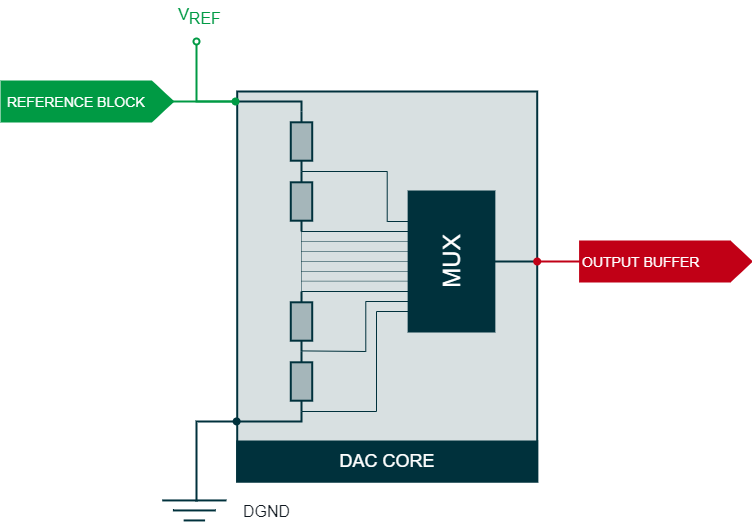

The diagram above was exported from draw.io. Its source (the exported page's mxGraphModel, read from the mxfile embedded in the PNG):
<mxGraphModel dx="825" dy="473" grid="1" gridSize="10" guides="1" tooltips="1" connect="1" arrows="1" fold="1" page="1" pageScale="1" pageWidth="850" pageHeight="1100" math="0" shadow="0">
  <root>
    <mxCell id="0" />
    <mxCell id="1" parent="0" />
    <mxCell id="ouqMYEInxpFpV3PXKeW5-88" value="" style="rounded=0;whiteSpace=wrap;html=1;strokeColor=#00313C;strokeWidth=2;fillColor=#D8E0E1;fontFamily=Arial;fontSize=20;fontColor=#00313C;" parent="1" vertex="1">
      <mxGeometry x="240.71" y="190" width="300" height="390" as="geometry" />
    </mxCell>
    <mxCell id="ouqMYEInxpFpV3PXKeW5-1" value="" style="endArrow=none;html=1;strokeWidth=2;fillColor=#009A44;fontFamily=Arial;fontSize=20;fontColor=#101820;strokeColor=#009A44;" parent="1" edge="1">
      <mxGeometry x="5" y="100" width="50" height="50" as="geometry">
        <mxPoint x="112.14285714285714" y="200" as="sourcePoint" />
        <mxPoint x="240.7142857142857" y="200" as="targetPoint" />
      </mxGeometry>
    </mxCell>
    <mxCell id="rRFfwfOIPrwgsQ-JeAj5-11" value="OUTPUT BUFFER" style="shape=offPageConnector;whiteSpace=wrap;html=1;strokeColor=#C10016;strokeWidth=2;fillColor=#C10016;fontFamily=Arial;fontSize=14;fontColor=#FFFFFF;direction=north;size=0.125;align=left;" parent="1" vertex="1">
      <mxGeometry x="583.5714285714286" y="340" width="171.42857142857142" height="40" as="geometry" />
    </mxCell>
    <mxCell id="rRFfwfOIPrwgsQ-JeAj5-14" value="&lt;font style=&quot;font-size: 14px&quot;&gt;&amp;nbsp;REFERENCE BLOCK&lt;/font&gt;" style="shape=offPageConnector;whiteSpace=wrap;html=1;strokeColor=#009A44;strokeWidth=2;fillColor=#009A44;fontFamily=Arial;fontSize=16;fontColor=#FFFFFF;direction=north;size=0.125;align=left;" parent="1" vertex="1">
      <mxGeometry x="5" y="180" width="171.42857142857142" height="40" as="geometry" />
    </mxCell>
    <mxCell id="rRFfwfOIPrwgsQ-JeAj5-31" value="DAC CORE" style="rounded=0;whiteSpace=wrap;html=1;strokeColor=#00313C;strokeWidth=2;fillColor=#00313C;fontFamily=Arial;fontSize=18;fontColor=#FFFFFF;align=center;" parent="1" vertex="1">
      <mxGeometry x="240.7142857142857" y="540" width="300" height="40" as="geometry" />
    </mxCell>
    <mxCell id="rRFfwfOIPrwgsQ-JeAj5-42" value="" style="endArrow=oval;html=1;strokeWidth=2;fillColor=#00313C;fontFamily=Arial;fontSize=20;fontColor=#101820;endFill=1;rounded=0;entryX=-0.002;entryY=0.846;entryDx=0;entryDy=0;entryPerimeter=0;strokeColor=#00313C;" parent="1" target="ouqMYEInxpFpV3PXKeW5-88" edge="1">
      <mxGeometry x="-4.86" y="70" width="50" height="50" as="geometry">
        <mxPoint x="200" y="600" as="sourcePoint" />
        <mxPoint x="231.14" y="490" as="targetPoint" />
        <Array as="points">
          <mxPoint x="200" y="520" />
        </Array>
      </mxGeometry>
    </mxCell>
    <mxCell id="rRFfwfOIPrwgsQ-JeAj5-122" value="&lt;font style=&quot;font-size: 16px;&quot;&gt;V&lt;sub style=&quot;font-size: 16px;&quot;&gt;REF&lt;/sub&gt;&lt;/font&gt;" style="rounded=0;whiteSpace=wrap;html=1;strokeWidth=2;fontFamily=Arial;fontSize=16;align=center;fillColor=none;strokeColor=none;fontColor=#009A44;" parent="1" vertex="1">
      <mxGeometry x="165.71428571428572" y="100" width="75" height="30" as="geometry" />
    </mxCell>
    <mxCell id="rRFfwfOIPrwgsQ-JeAj5-123" value="DGND" style="rounded=0;whiteSpace=wrap;html=1;strokeWidth=2;fontFamily=Arial;fontSize=16;align=center;fillColor=none;strokeColor=none;fontColor=#101820;" parent="1" vertex="1">
      <mxGeometry x="240.71" y="600" width="59.29" height="20" as="geometry" />
    </mxCell>
    <mxCell id="rRFfwfOIPrwgsQ-JeAj5-70" value="" style="endArrow=none;html=1;strokeWidth=2;fillColor=#00313C;fontFamily=Arial;fontSize=20;fontColor=#4DB182;labelBackgroundColor=none;verticalAlign=top;align=left;strokeColor=#00313C;" parent="1" edge="1">
      <mxGeometry x="155" y="599.6600000000001" width="107.14285714285714" height="100" as="geometry">
        <mxPoint x="165.71428571428572" y="598.94" as="sourcePoint" />
        <mxPoint x="230" y="598.94" as="targetPoint" />
        <mxPoint as="offset" />
        <Array as="points" />
      </mxGeometry>
    </mxCell>
    <mxCell id="rRFfwfOIPrwgsQ-JeAj5-71" value="" style="endArrow=none;html=1;strokeWidth=2;fillColor=#00313C;fontFamily=Arial;fontSize=20;fontColor=#4DB182;labelBackgroundColor=none;verticalAlign=top;align=left;strokeColor=#00313C;" parent="1" edge="1">
      <mxGeometry x="155" y="594.6600000000001" width="107.14285714285714" height="100" as="geometry">
        <mxPoint x="176.42857142857142" y="608.94" as="sourcePoint" />
        <mxPoint x="219.28571428571428" y="608.94" as="targetPoint" />
        <mxPoint as="offset" />
        <Array as="points">
          <mxPoint x="187.14285714285714" y="608.94" />
          <mxPoint x="197.85714285714286" y="608.94" />
        </Array>
      </mxGeometry>
    </mxCell>
    <mxCell id="rRFfwfOIPrwgsQ-JeAj5-72" value="" style="endArrow=none;html=1;strokeWidth=2;fillColor=#00313C;fontFamily=Arial;fontSize=20;fontColor=#4DB182;labelBackgroundColor=none;verticalAlign=top;align=left;strokeColor=#00313C;" parent="1" edge="1">
      <mxGeometry x="160.35714285714286" y="589.5000000000001" width="107.14285714285714" height="100" as="geometry">
        <mxPoint x="187.14285714285714" y="618.94" as="sourcePoint" />
        <mxPoint x="208.57142857142856" y="618.94" as="targetPoint" />
        <mxPoint as="offset" />
      </mxGeometry>
    </mxCell>
    <mxCell id="ouqMYEInxpFpV3PXKeW5-86" value="MUX" style="rounded=0;whiteSpace=wrap;html=1;strokeWidth=2;fillColor=#00313C;fontFamily=Arial;fontSize=24;fontColor=#FFFFFF;horizontal=0;strokeColor=#00313C;" parent="1" vertex="1">
      <mxGeometry x="412.1428571428571" y="290" width="85.71428571428571" height="140" as="geometry" />
    </mxCell>
    <mxCell id="ouqMYEInxpFpV3PXKeW5-87" value="" style="endArrow=none;html=1;strokeColor=#00313C;strokeWidth=2;fillColor=#00313C;fontFamily=Arial;fontSize=20;fontColor=#4DB182;endFill=0;" parent="1" edge="1">
      <mxGeometry x="5" y="100" width="50" height="50" as="geometry">
        <mxPoint x="497.85714285714283" y="360" as="sourcePoint" />
        <mxPoint x="540.7142857142857" y="360" as="targetPoint" />
      </mxGeometry>
    </mxCell>
    <mxCell id="ouqMYEInxpFpV3PXKeW5-93" value="" style="pointerEvents=1;verticalLabelPosition=bottom;shadow=0;dashed=0;align=center;html=1;verticalAlign=top;shape=mxgraph.electrical.resistors.resistor_1;strokeColor=#00313C;strokeWidth=2;fontFamily=Arial;fontSize=12;fontColor=#00313C;direction=south;fillColor=#A5B6BA;" parent="1" vertex="1">
      <mxGeometry x="294.2857142857143" y="210" width="21.428571428571427" height="60" as="geometry" />
    </mxCell>
    <mxCell id="ouqMYEInxpFpV3PXKeW5-94" value="" style="endArrow=none;html=1;strokeWidth=2;fillColor=#00313C;fontFamily=Arial;fontSize=20;fontColor=#4DB182;rounded=0;entryX=0;entryY=0.5;entryDx=0;entryDy=0;entryPerimeter=0;strokeColor=#00313C;" parent="1" target="ouqMYEInxpFpV3PXKeW5-93" edge="1">
      <mxGeometry x="5" y="100" width="50" height="50" as="geometry">
        <mxPoint x="240.7142857142857" y="200" as="sourcePoint" />
        <mxPoint x="305" y="200" as="targetPoint" />
        <Array as="points">
          <mxPoint x="305" y="200" />
        </Array>
      </mxGeometry>
    </mxCell>
    <mxCell id="rRFfwfOIPrwgsQ-JeAj5-34" value="" style="endArrow=oval;html=1;strokeColor=#009A44;strokeWidth=2;fillColor=#009A44;fontFamily=Arial;fontSize=15;fontColor=#101820;startArrow=oval;startFill=1;rounded=0;endFill=0;" parent="1" edge="1">
      <mxGeometry x="5" y="100" width="50" height="50" as="geometry">
        <mxPoint x="239" y="200" as="sourcePoint" />
        <mxPoint x="200" y="140" as="targetPoint" />
        <Array as="points">
          <mxPoint x="200" y="200" />
        </Array>
      </mxGeometry>
    </mxCell>
    <mxCell id="ouqMYEInxpFpV3PXKeW5-95" value="" style="pointerEvents=1;verticalLabelPosition=bottom;shadow=0;dashed=0;align=center;html=1;verticalAlign=top;shape=mxgraph.electrical.resistors.resistor_1;strokeColor=#00313C;strokeWidth=2;fontFamily=Arial;fontSize=12;fontColor=#00313C;direction=south;fillColor=#A5B6BA;" parent="1" vertex="1">
      <mxGeometry x="294.2857142857143" y="270" width="21.428571428571427" height="60" as="geometry" />
    </mxCell>
    <mxCell id="ouqMYEInxpFpV3PXKeW5-96" value="" style="endArrow=none;html=1;strokeWidth=2;fillColor=#3D3F4F;fontFamily=Arial;fontSize=20;fontColor=#4DB182;rounded=0;strokeColor=#3D3F4F;" parent="1" source="ouqMYEInxpFpV3PXKeW5-93" target="ouqMYEInxpFpV3PXKeW5-95" edge="1">
      <mxGeometry x="5" y="100" width="50" height="50" as="geometry">
        <mxPoint x="305" y="210" as="sourcePoint" />
        <mxPoint x="240.7142857142857" y="500" as="targetPoint" />
        <Array as="points" />
      </mxGeometry>
    </mxCell>
    <mxCell id="ouqMYEInxpFpV3PXKeW5-98" value="" style="pointerEvents=1;verticalLabelPosition=bottom;shadow=0;dashed=0;align=center;html=1;verticalAlign=top;shape=mxgraph.electrical.resistors.resistor_1;strokeColor=#00313C;strokeWidth=2;fontFamily=Arial;fontSize=12;fontColor=#00313C;direction=south;fillColor=#A5B6BA;" parent="1" vertex="1">
      <mxGeometry x="294.2857142857143" y="390" width="21.428571428571427" height="60" as="geometry" />
    </mxCell>
    <mxCell id="ouqMYEInxpFpV3PXKeW5-99" value="" style="endArrow=none;html=1;strokeWidth=1;fillColor=#00313C;fontFamily=Arial;fontSize=20;fontColor=#4DB182;rounded=0;dashed=1;dashPattern=1 1;strokeColor=#00313C;" parent="1" source="ouqMYEInxpFpV3PXKeW5-95" target="ouqMYEInxpFpV3PXKeW5-98" edge="1">
      <mxGeometry x="5" y="100" width="50" height="50" as="geometry">
        <mxPoint x="305" y="270" as="sourcePoint" />
        <mxPoint x="240.7142857142857" y="500" as="targetPoint" />
        <Array as="points" />
      </mxGeometry>
    </mxCell>
    <mxCell id="ouqMYEInxpFpV3PXKeW5-100" value="" style="pointerEvents=1;verticalLabelPosition=bottom;shadow=0;dashed=0;align=center;html=1;verticalAlign=top;shape=mxgraph.electrical.resistors.resistor_1;strokeColor=#00313C;strokeWidth=2;fontFamily=Arial;fontSize=12;fontColor=#00313C;direction=south;fillColor=#A5B6BA;" parent="1" vertex="1">
      <mxGeometry x="294.2857142857143" y="450" width="21.428571428571427" height="60" as="geometry" />
    </mxCell>
    <mxCell id="ouqMYEInxpFpV3PXKeW5-101" value="" style="endArrow=none;html=1;strokeWidth=2;fillColor=#00313C;fontFamily=Arial;fontSize=20;fontColor=#4DB182;rounded=0;strokeColor=#00313C;" parent="1" source="ouqMYEInxpFpV3PXKeW5-98" target="ouqMYEInxpFpV3PXKeW5-100" edge="1">
      <mxGeometry x="5" y="100" width="50" height="50" as="geometry">
        <mxPoint x="305" y="390" as="sourcePoint" />
        <mxPoint x="240.7142857142857" y="500" as="targetPoint" />
        <Array as="points" />
      </mxGeometry>
    </mxCell>
    <mxCell id="ouqMYEInxpFpV3PXKeW5-102" value="" style="endArrow=none;html=1;strokeWidth=2;fillColor=#00313C;fontFamily=Arial;fontSize=12;fontColor=#4DB182;exitX=1;exitY=0.5;exitDx=0;exitDy=0;exitPerimeter=0;rounded=0;strokeColor=#00313C;" parent="1" source="ouqMYEInxpFpV3PXKeW5-100" edge="1">
      <mxGeometry x="5" y="100" width="50" height="50" as="geometry">
        <mxPoint x="326.42857142857144" y="490" as="sourcePoint" />
        <mxPoint x="240.7142857142857" y="520" as="targetPoint" />
        <Array as="points">
          <mxPoint x="305" y="520" />
        </Array>
      </mxGeometry>
    </mxCell>
    <mxCell id="ouqMYEInxpFpV3PXKeW5-103" value="" style="endArrow=none;html=1;strokeColor=#00313C;strokeWidth=1;fillColor=#00313C;fontFamily=Arial;fontSize=12;fontColor=#4DB182;entryX=0;entryY=0.5;entryDx=0;entryDy=0;entryPerimeter=0;rounded=0;" parent="1" target="ouqMYEInxpFpV3PXKeW5-95" edge="1">
      <mxGeometry x="5" y="100" width="50" height="50" as="geometry">
        <mxPoint x="412.1428571428571" y="320" as="sourcePoint" />
        <mxPoint x="369.2857142857143" y="320" as="targetPoint" />
        <Array as="points">
          <mxPoint x="390.7142857142857" y="320" />
          <mxPoint x="390.7142857142857" y="270" />
        </Array>
      </mxGeometry>
    </mxCell>
    <mxCell id="ouqMYEInxpFpV3PXKeW5-104" value="" style="endArrow=none;html=1;strokeColor=#00313C;strokeWidth=1;fillColor=#00313C;fontFamily=Arial;fontSize=12;fontColor=#4DB182;entryX=0.873;entryY=0.5;entryDx=0;entryDy=0;entryPerimeter=0;rounded=0;" parent="1" target="ouqMYEInxpFpV3PXKeW5-95" edge="1">
      <mxGeometry x="5" y="100" width="50" height="50" as="geometry">
        <mxPoint x="412.1428571428571" y="330" as="sourcePoint" />
        <mxPoint x="305.00000000000045" y="329.9999999999999" as="targetPoint" />
        <Array as="points">
          <mxPoint x="305" y="330" />
        </Array>
      </mxGeometry>
    </mxCell>
    <mxCell id="ouqMYEInxpFpV3PXKeW5-106" value="" style="endArrow=none;html=1;strokeColor=#00313C;strokeWidth=1;fillColor=#00313C;fontFamily=Arial;fontSize=12;fontColor=#4DB182;entryX=0;entryY=0.5;entryDx=0;entryDy=0;entryPerimeter=0;rounded=0;" parent="1" edge="1">
      <mxGeometry x="5" y="100" width="50" height="50" as="geometry">
        <mxPoint x="412.1428571428571" y="410" as="sourcePoint" />
        <mxPoint x="305.00000000000045" y="509.9999999999999" as="targetPoint" />
        <Array as="points">
          <mxPoint x="380" y="410" />
          <mxPoint x="380" y="510" />
        </Array>
      </mxGeometry>
    </mxCell>
    <mxCell id="ouqMYEInxpFpV3PXKeW5-107" value="" style="endArrow=none;html=1;strokeColor=#00313C;strokeWidth=1;fillColor=#00313C;fontFamily=Arial;fontSize=12;fontColor=#4DB182;rounded=0;entryX=0.125;entryY=0.497;entryDx=0;entryDy=0;entryPerimeter=0;" parent="1" target="ouqMYEInxpFpV3PXKeW5-98" edge="1">
      <mxGeometry x="5" y="100" width="50" height="50" as="geometry">
        <mxPoint x="412.1428571428571" y="390" as="sourcePoint" />
        <mxPoint x="326.42857142857144" y="380" as="targetPoint" />
        <Array as="points">
          <mxPoint x="305" y="390" />
        </Array>
      </mxGeometry>
    </mxCell>
    <mxCell id="ouqMYEInxpFpV3PXKeW5-113" value="" style="endArrow=none;html=1;strokeColor=#00313C;strokeWidth=1;fillColor=#00313C;fontFamily=Arial;fontSize=12;fontColor=#4DB182;entryX=0;entryY=0.5;entryDx=0;entryDy=0;entryPerimeter=0;rounded=0;" parent="1" edge="1">
      <mxGeometry x="5" y="100" width="50" height="50" as="geometry">
        <mxPoint x="412.1428571428571" y="400" as="sourcePoint" />
        <mxPoint x="305.00000000000045" y="449.39999999999986" as="targetPoint" />
        <Array as="points">
          <mxPoint x="369.2857142857143" y="400" />
          <mxPoint x="369.2857142857143" y="450" />
        </Array>
      </mxGeometry>
    </mxCell>
    <mxCell id="ouqMYEInxpFpV3PXKeW5-114" value="" style="endArrow=none;html=1;strokeColor=#00313C;strokeWidth=1;fillColor=#00313C;fontFamily=Arial;fontSize=12;fontColor=#4DB182;dashed=1;dashPattern=1 1;" parent="1" edge="1">
      <mxGeometry x="5" y="100" width="50" height="50" as="geometry">
        <mxPoint x="305" y="340" as="sourcePoint" />
        <mxPoint x="412.1428571428571" y="340" as="targetPoint" />
      </mxGeometry>
    </mxCell>
    <mxCell id="ouqMYEInxpFpV3PXKeW5-115" value="" style="endArrow=none;html=1;strokeColor=#00313C;strokeWidth=1;fillColor=#00313C;fontFamily=Arial;fontSize=12;fontColor=#4DB182;dashed=1;dashPattern=1 1;" parent="1" edge="1">
      <mxGeometry x="5" y="100" width="50" height="50" as="geometry">
        <mxPoint x="305.00000000000045" y="379.6999999999999" as="sourcePoint" />
        <mxPoint x="412.1428571428576" y="379.6999999999999" as="targetPoint" />
      </mxGeometry>
    </mxCell>
    <mxCell id="ouqMYEInxpFpV3PXKeW5-116" value="" style="endArrow=none;html=1;strokeColor=#00313C;strokeWidth=1;fillColor=#00313C;fontFamily=Arial;fontSize=12;fontColor=#4DB182;dashed=1;dashPattern=1 1;" parent="1" edge="1">
      <mxGeometry x="5" y="100" width="50" height="50" as="geometry">
        <mxPoint x="305.00000000000045" y="369.9999999999999" as="sourcePoint" />
        <mxPoint x="412.1428571428576" y="369.9999999999999" as="targetPoint" />
      </mxGeometry>
    </mxCell>
    <mxCell id="ouqMYEInxpFpV3PXKeW5-117" value="" style="endArrow=none;html=1;strokeColor=#00313C;strokeWidth=1;fillColor=#00313C;fontFamily=Arial;fontSize=12;fontColor=#4DB182;dashed=1;dashPattern=1 1;" parent="1" edge="1">
      <mxGeometry x="5" y="100" width="50" height="50" as="geometry">
        <mxPoint x="305.00000000000045" y="359.9999999999999" as="sourcePoint" />
        <mxPoint x="412.1428571428576" y="359.9999999999999" as="targetPoint" />
      </mxGeometry>
    </mxCell>
    <mxCell id="ouqMYEInxpFpV3PXKeW5-118" value="" style="endArrow=none;html=1;strokeColor=#00313C;strokeWidth=1;fillColor=#00313C;fontFamily=Arial;fontSize=12;fontColor=#4DB182;dashed=1;dashPattern=1 1;" parent="1" edge="1">
      <mxGeometry x="5" y="100" width="50" height="50" as="geometry">
        <mxPoint x="305.00000000000045" y="349.9999999999999" as="sourcePoint" />
        <mxPoint x="412.1428571428576" y="349.9999999999999" as="targetPoint" />
      </mxGeometry>
    </mxCell>
    <mxCell id="rRFfwfOIPrwgsQ-JeAj5-18" value="" style="endArrow=none;html=1;strokeColor=#C10016;strokeWidth=2;fillColor=#C10016;fontFamily=Arial;fontSize=7;fontColor=#101820;entryX=0.5;entryY=0;entryDx=0;entryDy=0;startArrow=oval;startFill=1;" parent="1" target="rRFfwfOIPrwgsQ-JeAj5-11" edge="1">
      <mxGeometry x="5" y="100" width="50" height="50" as="geometry">
        <mxPoint x="540.7142857142857" y="360" as="sourcePoint" />
        <mxPoint x="347.85714285714283" y="200" as="targetPoint" />
      </mxGeometry>
    </mxCell>
  </root>
</mxGraphModel>